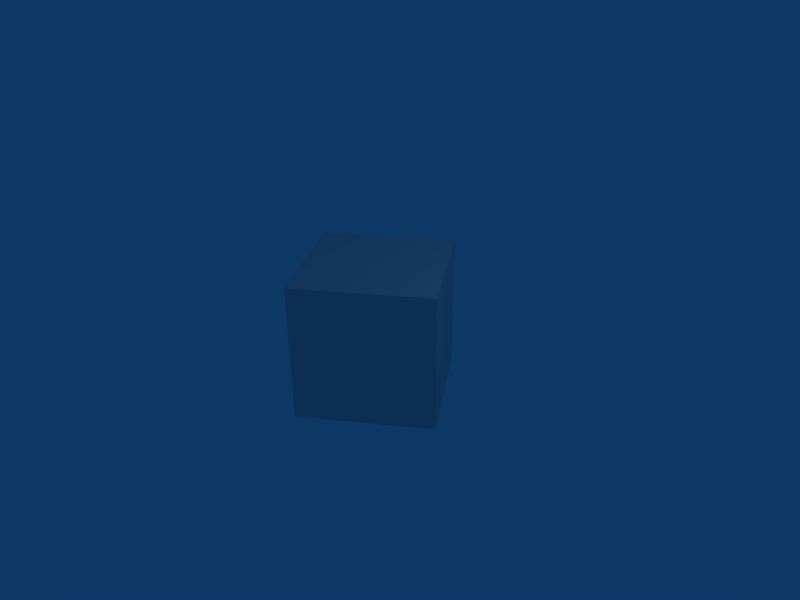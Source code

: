 # Source: timeline.blend  (saved by Blender 2.36.0; exported with 4.5.12 LTS)
import bpy
from mathutils import Matrix  # noqa: F401  (used for matrix-valued properties, if any)

bpy.ops.wm.read_factory_settings(use_empty=True)
scene = bpy.context.scene
scene.name = 'Scene'

# ---- collections
col_collection_1 = bpy.data.collections.new('Collection 1'); scene.collection.children.link(col_collection_1)

# ---- materials (node trees are filled in below, after node groups)
mat_material = bpy.data.materials.new('Material')
mat_material.alpha_threshold = 0.0
mat_material.roughness = 0.5
mat_material.line_color = (0.0, 0.0, 0.0, 1.0)

# ---- material node trees

# ---- world
world_world = bpy.data.worlds.new('World'); scene.world = world_world
world_world.color = (0.05656, 0.2208, 0.4)
world_world.use_sun_shadow = False
world_world.sun_shadow_jitter_overblur = 0.0
world_world.cycles.sampling_method = 'MANUAL'
world_world.cycles.sample_map_resolution = 256

# ---- cameras
cam_camera = bpy.data.cameras.new('Camera')
cam_camera.passepartout_alpha = 0.2
cam_camera.clip_end = 100.0
cam_camera.lens = 35.0
cam_camera.ortho_scale = 7.314
cam_camera.show_passepartout = False
cam_camera.show_safe_areas = True
cam_camera.dof.focus_distance = 0.0
cam_camera.dof.aperture_fstop = 128.0

# ---- lights
light_spot = bpy.data.lights.new('Spot', 'POINT')
light_spot.transmission_factor = 0.0
light_spot.cutoff_distance = 30.0
light_spot.energy = 100.0
light_spot.shadow_buffer_clip_start = 1.001
light_spot.shadow_soft_size = 1.0
light_spot.shadow_maximum_resolution = 0.006
light_spot.use_absolute_resolution = True
light_spot.cycles.use_multiple_importance_sampling = False

# ---- meshes
me_cube = bpy.data.meshes.new('Cube')
me_cube.from_pydata([(1.0, 1.0, -1.0), (1.0, -1.0, -1.0), (-1.0, -1.0, -1.0), (-1.0, 1.0, -1.0), (1.0, 1.0, 1.0), (1.0, -1.0, 1.0), (-1.0, -1.0, 1.0), (-1.0, 1.0, 1.0)], [], [(0, 1, 2, 3), (4, 7, 6, 5), (0, 4, 5, 1), (1, 5, 6, 2), (2, 6, 7, 3), (4, 0, 3, 7)])
me_cube.materials.append(mat_material)
me_cube.use_remesh_preserve_volume = False
me_cube.use_remesh_preserve_attributes = False
me_cube.use_mirror_vertex_groups = False
me_cube.update()

# ---- objects
ob_cube = bpy.data.objects.new('Cube', me_cube)
ob_lamp = bpy.data.objects.new('Lamp', light_spot)
ob_camera = bpy.data.objects.new('Camera', cam_camera)

# ---- transforms, parenting, visibility, modifiers, constraints
ob_cube.location = (0.0, 0.0, 0.0)
ob_cube.rotation_euler = (0.0, -0.0, 0.6437)
ob_cube.lock_rotations_4d = False
ob_cube.empty_display_type = 'ARROWS'
ob_cube.color = (0.0, 0.0, 0.0, 1.0)
ob_cube.lineart.crease_threshold = 0.0
ob_lamp.location = (4.076, 1.005, 5.904)
ob_lamp.rotation_euler = (0.6503, 0.05522, 1.866)
ob_lamp.lock_rotations_4d = False
ob_lamp.empty_display_type = 'ARROWS'
ob_lamp.color = (0.0, 0.0, 0.0, 0.0)
ob_lamp.lineart.crease_threshold = 0.0
ob_camera.location = (7.481, -6.508, 5.344)
ob_camera.rotation_euler = (1.109, 0.01082, 0.8149)
ob_camera.lock_rotations_4d = False
ob_camera.empty_display_type = 'ARROWS'
ob_camera.color = (0.0, 0.0, 0.0, 0.0)
ob_camera.display_type = 'WIRE'
ob_camera.lineart.crease_threshold = 0.0

# ---- collection membership
col_collection_1.objects.link(ob_cube)
col_collection_1.objects.link(ob_lamp)
col_collection_1.objects.link(ob_camera)

# ---- scene / render settings (as saved in the file)
scene.camera = ob_camera
scene.frame_start = 1; scene.frame_end = 250; scene.frame_set(116)
scene.render.engine = 'BLENDER_EEVEE_NEXT'
scene.render.image_settings.file_format = 'JPEG'
scene.render.image_settings.color_mode = 'RGB'
scene.render.image_settings.compression = 90
scene.render.resolution_x = 800
scene.render.resolution_y = 600
scene.render.pixel_aspect_x = 100.0
scene.render.pixel_aspect_y = 100.0
scene.render.fps = 25
scene.render.dither_intensity = 0.0
scene.render.use_compositing = False
scene.render.use_sequencer = False
scene.render.bake_bias = 0.0
scene.render.use_stamp_time = False
scene.render.use_stamp_date = False
scene.render.use_stamp_frame = False
scene.render.use_stamp_camera = False
scene.render.use_stamp_scene = False
scene.render.use_stamp_filename = False
scene.render.use_stamp_render_time = False
scene.render.stamp_font_size = 0
scene.cycles.use_denoising = False
scene.cycles.samples = 10
scene.cycles.sampling_pattern = 'TABULATED_SOBOL'
scene.cycles.light_sampling_threshold = 0.0
scene.cycles.use_adaptive_sampling = False
scene.cycles.use_light_tree = False
scene.cycles.blur_glossy = 0.0
scene.cycles.volume_bounces = 1
scene.cycles.pixel_filter_type = 'GAUSSIAN'
scene.cycles.sample_clamp_indirect = 0.0
scene.view_settings.view_transform = 'Raw'
bpy.context.view_layer.update()
